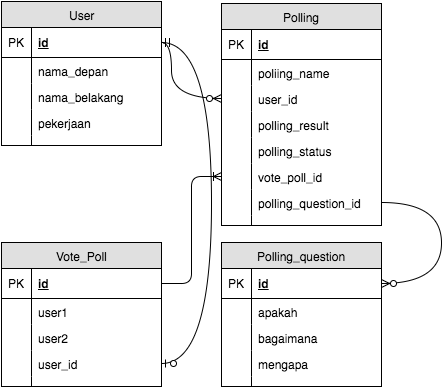

The diagram above was exported from draw.io. Its source (the exported page's mxGraphModel, read from the mxfile embedded in the PNG):
<mxGraphModel dx="508" dy="684" grid="1" gridSize="10" guides="1" tooltips="1" connect="1" arrows="1" fold="1" page="1" pageScale="1" pageWidth="850" pageHeight="1100" background="#ffffff" math="0" shadow="0">
  <root>
    <mxCell id="0" />
    <mxCell id="1" parent="0" />
    <mxCell id="2" value="User" style="swimlane;html=1;fontStyle=0;childLayout=stackLayout;horizontal=1;startSize=26;fillColor=#e0e0e0;horizontalStack=0;resizeParent=1;resizeLast=0;collapsible=1;marginBottom=0;swimlaneFillColor=#ffffff;align=center;glass=0;" vertex="1" parent="1">
      <mxGeometry x="20" y="80" width="160" height="144" as="geometry" />
    </mxCell>
    <mxCell id="3" value="id" style="shape=partialRectangle;top=0;left=0;right=0;bottom=1;html=1;align=left;verticalAlign=middle;fillColor=none;spacingLeft=34;spacingRight=4;whiteSpace=wrap;overflow=hidden;rotatable=0;points=[[0,0.5],[1,0.5]];portConstraint=eastwest;dropTarget=0;fontStyle=5;" vertex="1" parent="2">
      <mxGeometry y="26" width="160" height="30" as="geometry" />
    </mxCell>
    <mxCell id="4" value="PK" style="shape=partialRectangle;top=0;left=0;bottom=0;html=1;fillColor=none;align=left;verticalAlign=middle;spacingLeft=4;spacingRight=4;whiteSpace=wrap;overflow=hidden;rotatable=0;points=[];portConstraint=eastwest;part=1;" vertex="1" connectable="0" parent="3">
      <mxGeometry width="30" height="30" as="geometry" />
    </mxCell>
    <mxCell id="5" value="nama_depan" style="shape=partialRectangle;top=0;left=0;right=0;bottom=0;html=1;align=left;verticalAlign=top;fillColor=none;spacingLeft=34;spacingRight=4;whiteSpace=wrap;overflow=hidden;rotatable=0;points=[[0,0.5],[1,0.5]];portConstraint=eastwest;dropTarget=0;" vertex="1" parent="2">
      <mxGeometry y="56" width="160" height="26" as="geometry" />
    </mxCell>
    <mxCell id="6" value="" style="shape=partialRectangle;top=0;left=0;bottom=0;html=1;fillColor=none;align=left;verticalAlign=top;spacingLeft=4;spacingRight=4;whiteSpace=wrap;overflow=hidden;rotatable=0;points=[];portConstraint=eastwest;part=1;" vertex="1" connectable="0" parent="5">
      <mxGeometry width="30" height="26" as="geometry" />
    </mxCell>
    <mxCell id="7" value="nama_belakang" style="shape=partialRectangle;top=0;left=0;right=0;bottom=0;html=1;align=left;verticalAlign=top;fillColor=none;spacingLeft=34;spacingRight=4;whiteSpace=wrap;overflow=hidden;rotatable=0;points=[[0,0.5],[1,0.5]];portConstraint=eastwest;dropTarget=0;" vertex="1" parent="2">
      <mxGeometry y="82" width="160" height="26" as="geometry" />
    </mxCell>
    <mxCell id="8" value="" style="shape=partialRectangle;top=0;left=0;bottom=0;html=1;fillColor=none;align=left;verticalAlign=top;spacingLeft=4;spacingRight=4;whiteSpace=wrap;overflow=hidden;rotatable=0;points=[];portConstraint=eastwest;part=1;" vertex="1" connectable="0" parent="7">
      <mxGeometry width="30" height="26" as="geometry" />
    </mxCell>
    <mxCell id="9" value="pekerjaan" style="shape=partialRectangle;top=0;left=0;right=0;bottom=0;html=1;align=left;verticalAlign=top;fillColor=none;spacingLeft=34;spacingRight=4;whiteSpace=wrap;overflow=hidden;rotatable=0;points=[[0,0.5],[1,0.5]];portConstraint=eastwest;dropTarget=0;" vertex="1" parent="2">
      <mxGeometry y="108" width="160" height="26" as="geometry" />
    </mxCell>
    <mxCell id="10" value="" style="shape=partialRectangle;top=0;left=0;bottom=0;html=1;fillColor=none;align=left;verticalAlign=top;spacingLeft=4;spacingRight=4;whiteSpace=wrap;overflow=hidden;rotatable=0;points=[];portConstraint=eastwest;part=1;" vertex="1" connectable="0" parent="9">
      <mxGeometry width="30" height="26" as="geometry" />
    </mxCell>
    <mxCell id="11" value="" style="shape=partialRectangle;top=0;left=0;right=0;bottom=0;html=1;align=left;verticalAlign=top;fillColor=none;spacingLeft=34;spacingRight=4;whiteSpace=wrap;overflow=hidden;rotatable=0;points=[[0,0.5],[1,0.5]];portConstraint=eastwest;dropTarget=0;" vertex="1" parent="2">
      <mxGeometry y="134" width="160" height="10" as="geometry" />
    </mxCell>
    <mxCell id="12" value="" style="shape=partialRectangle;top=0;left=0;bottom=0;html=1;fillColor=none;align=left;verticalAlign=top;spacingLeft=4;spacingRight=4;whiteSpace=wrap;overflow=hidden;rotatable=0;points=[];portConstraint=eastwest;part=1;" vertex="1" connectable="0" parent="11">
      <mxGeometry width="30" height="10" as="geometry" />
    </mxCell>
    <mxCell id="13" value="Polling" style="swimlane;html=1;fontStyle=0;childLayout=stackLayout;horizontal=1;startSize=26;fillColor=#e0e0e0;horizontalStack=0;resizeParent=1;resizeLast=0;collapsible=1;marginBottom=0;swimlaneFillColor=#ffffff;align=center;glass=0;" vertex="1" parent="1">
      <mxGeometry x="240" y="82" width="160" height="222" as="geometry" />
    </mxCell>
    <mxCell id="14" value="id" style="shape=partialRectangle;top=0;left=0;right=0;bottom=1;html=1;align=left;verticalAlign=middle;fillColor=none;spacingLeft=34;spacingRight=4;whiteSpace=wrap;overflow=hidden;rotatable=0;points=[[0,0.5],[1,0.5]];portConstraint=eastwest;dropTarget=0;fontStyle=5;" vertex="1" parent="13">
      <mxGeometry y="26" width="160" height="30" as="geometry" />
    </mxCell>
    <mxCell id="15" value="PK" style="shape=partialRectangle;top=0;left=0;bottom=0;html=1;fillColor=none;align=left;verticalAlign=middle;spacingLeft=4;spacingRight=4;whiteSpace=wrap;overflow=hidden;rotatable=0;points=[];portConstraint=eastwest;part=1;" vertex="1" connectable="0" parent="14">
      <mxGeometry width="30" height="30" as="geometry" />
    </mxCell>
    <mxCell id="16" value="poliing_name" style="shape=partialRectangle;top=0;left=0;right=0;bottom=0;html=1;align=left;verticalAlign=top;fillColor=none;spacingLeft=34;spacingRight=4;whiteSpace=wrap;overflow=hidden;rotatable=0;points=[[0,0.5],[1,0.5]];portConstraint=eastwest;dropTarget=0;" vertex="1" parent="13">
      <mxGeometry y="56" width="160" height="26" as="geometry" />
    </mxCell>
    <mxCell id="17" value="" style="shape=partialRectangle;top=0;left=0;bottom=0;html=1;fillColor=none;align=left;verticalAlign=top;spacingLeft=4;spacingRight=4;whiteSpace=wrap;overflow=hidden;rotatable=0;points=[];portConstraint=eastwest;part=1;" vertex="1" connectable="0" parent="16">
      <mxGeometry width="30" height="26" as="geometry" />
    </mxCell>
    <mxCell id="38" value="user_id" style="shape=partialRectangle;top=0;left=0;right=0;bottom=0;html=1;align=left;verticalAlign=top;fillColor=none;spacingLeft=34;spacingRight=4;whiteSpace=wrap;overflow=hidden;rotatable=0;points=[[0,0.5],[1,0.5]];portConstraint=eastwest;dropTarget=0;" vertex="1" parent="13">
      <mxGeometry y="82" width="160" height="26" as="geometry" />
    </mxCell>
    <mxCell id="39" value="" style="shape=partialRectangle;top=0;left=0;bottom=0;html=1;fillColor=none;align=left;verticalAlign=top;spacingLeft=4;spacingRight=4;whiteSpace=wrap;overflow=hidden;rotatable=0;points=[];portConstraint=eastwest;part=1;" vertex="1" connectable="0" parent="38">
      <mxGeometry width="30" height="26" as="geometry" />
    </mxCell>
    <mxCell id="18" value="polling_result" style="shape=partialRectangle;top=0;left=0;right=0;bottom=0;html=1;align=left;verticalAlign=top;fillColor=none;spacingLeft=34;spacingRight=4;whiteSpace=wrap;overflow=hidden;rotatable=0;points=[[0,0.5],[1,0.5]];portConstraint=eastwest;dropTarget=0;" vertex="1" parent="13">
      <mxGeometry y="108" width="160" height="26" as="geometry" />
    </mxCell>
    <mxCell id="19" value="" style="shape=partialRectangle;top=0;left=0;bottom=0;html=1;fillColor=none;align=left;verticalAlign=top;spacingLeft=4;spacingRight=4;whiteSpace=wrap;overflow=hidden;rotatable=0;points=[];portConstraint=eastwest;part=1;" vertex="1" connectable="0" parent="18">
      <mxGeometry width="30" height="26" as="geometry" />
    </mxCell>
    <mxCell id="20" value="polling_status" style="shape=partialRectangle;top=0;left=0;right=0;bottom=0;html=1;align=left;verticalAlign=top;fillColor=none;spacingLeft=34;spacingRight=4;whiteSpace=wrap;overflow=hidden;rotatable=0;points=[[0,0.5],[1,0.5]];portConstraint=eastwest;dropTarget=0;" vertex="1" parent="13">
      <mxGeometry y="134" width="160" height="26" as="geometry" />
    </mxCell>
    <mxCell id="21" value="" style="shape=partialRectangle;top=0;left=0;bottom=0;html=1;fillColor=none;align=left;verticalAlign=top;spacingLeft=4;spacingRight=4;whiteSpace=wrap;overflow=hidden;rotatable=0;points=[];portConstraint=eastwest;part=1;" vertex="1" connectable="0" parent="20">
      <mxGeometry width="30" height="26" as="geometry" />
    </mxCell>
    <mxCell id="53" value="vote_poll_id&lt;div&gt;&lt;br&gt;&lt;/div&gt;" style="shape=partialRectangle;top=0;left=0;right=0;bottom=0;html=1;align=left;verticalAlign=top;fillColor=none;spacingLeft=34;spacingRight=4;whiteSpace=wrap;overflow=hidden;rotatable=0;points=[[0,0.5],[1,0.5]];portConstraint=eastwest;dropTarget=0;" vertex="1" parent="13">
      <mxGeometry y="160" width="160" height="26" as="geometry" />
    </mxCell>
    <mxCell id="54" value="" style="shape=partialRectangle;top=0;left=0;bottom=0;html=1;fillColor=none;align=left;verticalAlign=top;spacingLeft=4;spacingRight=4;whiteSpace=wrap;overflow=hidden;rotatable=0;points=[];portConstraint=eastwest;part=1;" vertex="1" connectable="0" parent="53">
      <mxGeometry width="30" height="26" as="geometry" />
    </mxCell>
    <mxCell id="35" value="polling_question_id" style="shape=partialRectangle;top=0;left=0;right=0;bottom=0;html=1;align=left;verticalAlign=top;fillColor=none;spacingLeft=34;spacingRight=4;whiteSpace=wrap;overflow=hidden;rotatable=0;points=[[0,0.5],[1,0.5]];portConstraint=eastwest;dropTarget=0;" vertex="1" parent="13">
      <mxGeometry y="186" width="160" height="26" as="geometry" />
    </mxCell>
    <mxCell id="36" value="" style="shape=partialRectangle;top=0;left=0;bottom=0;html=1;fillColor=none;align=left;verticalAlign=top;spacingLeft=4;spacingRight=4;whiteSpace=wrap;overflow=hidden;rotatable=0;points=[];portConstraint=eastwest;part=1;" vertex="1" connectable="0" parent="35">
      <mxGeometry width="30" height="26" as="geometry" />
    </mxCell>
    <mxCell id="22" value="" style="shape=partialRectangle;top=0;left=0;right=0;bottom=0;html=1;align=left;verticalAlign=top;fillColor=none;spacingLeft=34;spacingRight=4;whiteSpace=wrap;overflow=hidden;rotatable=0;points=[[0,0.5],[1,0.5]];portConstraint=eastwest;dropTarget=0;" vertex="1" parent="13">
      <mxGeometry y="212" width="160" height="10" as="geometry" />
    </mxCell>
    <mxCell id="23" value="" style="shape=partialRectangle;top=0;left=0;bottom=0;html=1;fillColor=none;align=left;verticalAlign=top;spacingLeft=4;spacingRight=4;whiteSpace=wrap;overflow=hidden;rotatable=0;points=[];portConstraint=eastwest;part=1;" vertex="1" connectable="0" parent="22">
      <mxGeometry width="30" height="10" as="geometry" />
    </mxCell>
    <mxCell id="24" value="Polling_question" style="swimlane;html=1;fontStyle=0;childLayout=stackLayout;horizontal=1;startSize=26;fillColor=#e0e0e0;horizontalStack=0;resizeParent=1;resizeLast=0;collapsible=1;marginBottom=0;swimlaneFillColor=#ffffff;align=center;glass=0;" vertex="1" parent="1">
      <mxGeometry x="240" y="321" width="160" height="144" as="geometry" />
    </mxCell>
    <mxCell id="25" value="id" style="shape=partialRectangle;top=0;left=0;right=0;bottom=1;html=1;align=left;verticalAlign=middle;fillColor=none;spacingLeft=34;spacingRight=4;whiteSpace=wrap;overflow=hidden;rotatable=0;points=[[0,0.5],[1,0.5]];portConstraint=eastwest;dropTarget=0;fontStyle=5;" vertex="1" parent="24">
      <mxGeometry y="26" width="160" height="30" as="geometry" />
    </mxCell>
    <mxCell id="26" value="PK" style="shape=partialRectangle;top=0;left=0;bottom=0;html=1;fillColor=none;align=left;verticalAlign=middle;spacingLeft=4;spacingRight=4;whiteSpace=wrap;overflow=hidden;rotatable=0;points=[];portConstraint=eastwest;part=1;" vertex="1" connectable="0" parent="25">
      <mxGeometry width="30" height="30" as="geometry" />
    </mxCell>
    <mxCell id="27" value="apakah" style="shape=partialRectangle;top=0;left=0;right=0;bottom=0;html=1;align=left;verticalAlign=top;fillColor=none;spacingLeft=34;spacingRight=4;whiteSpace=wrap;overflow=hidden;rotatable=0;points=[[0,0.5],[1,0.5]];portConstraint=eastwest;dropTarget=0;" vertex="1" parent="24">
      <mxGeometry y="56" width="160" height="26" as="geometry" />
    </mxCell>
    <mxCell id="28" value="" style="shape=partialRectangle;top=0;left=0;bottom=0;html=1;fillColor=none;align=left;verticalAlign=top;spacingLeft=4;spacingRight=4;whiteSpace=wrap;overflow=hidden;rotatable=0;points=[];portConstraint=eastwest;part=1;" vertex="1" connectable="0" parent="27">
      <mxGeometry width="30" height="26" as="geometry" />
    </mxCell>
    <mxCell id="29" value="bagaimana" style="shape=partialRectangle;top=0;left=0;right=0;bottom=0;html=1;align=left;verticalAlign=top;fillColor=none;spacingLeft=34;spacingRight=4;whiteSpace=wrap;overflow=hidden;rotatable=0;points=[[0,0.5],[1,0.5]];portConstraint=eastwest;dropTarget=0;" vertex="1" parent="24">
      <mxGeometry y="82" width="160" height="26" as="geometry" />
    </mxCell>
    <mxCell id="30" value="" style="shape=partialRectangle;top=0;left=0;bottom=0;html=1;fillColor=none;align=left;verticalAlign=top;spacingLeft=4;spacingRight=4;whiteSpace=wrap;overflow=hidden;rotatable=0;points=[];portConstraint=eastwest;part=1;" vertex="1" connectable="0" parent="29">
      <mxGeometry width="30" height="26" as="geometry" />
    </mxCell>
    <mxCell id="31" value="mengapa" style="shape=partialRectangle;top=0;left=0;right=0;bottom=0;html=1;align=left;verticalAlign=top;fillColor=none;spacingLeft=34;spacingRight=4;whiteSpace=wrap;overflow=hidden;rotatable=0;points=[[0,0.5],[1,0.5]];portConstraint=eastwest;dropTarget=0;" vertex="1" parent="24">
      <mxGeometry y="108" width="160" height="26" as="geometry" />
    </mxCell>
    <mxCell id="32" value="" style="shape=partialRectangle;top=0;left=0;bottom=0;html=1;fillColor=none;align=left;verticalAlign=top;spacingLeft=4;spacingRight=4;whiteSpace=wrap;overflow=hidden;rotatable=0;points=[];portConstraint=eastwest;part=1;" vertex="1" connectable="0" parent="31">
      <mxGeometry width="30" height="26" as="geometry" />
    </mxCell>
    <mxCell id="33" value="" style="shape=partialRectangle;top=0;left=0;right=0;bottom=0;html=1;align=left;verticalAlign=top;fillColor=none;spacingLeft=34;spacingRight=4;whiteSpace=wrap;overflow=hidden;rotatable=0;points=[[0,0.5],[1,0.5]];portConstraint=eastwest;dropTarget=0;" vertex="1" parent="24">
      <mxGeometry y="134" width="160" height="10" as="geometry" />
    </mxCell>
    <mxCell id="34" value="" style="shape=partialRectangle;top=0;left=0;bottom=0;html=1;fillColor=none;align=left;verticalAlign=top;spacingLeft=4;spacingRight=4;whiteSpace=wrap;overflow=hidden;rotatable=0;points=[];portConstraint=eastwest;part=1;" vertex="1" connectable="0" parent="33">
      <mxGeometry width="30" height="10" as="geometry" />
    </mxCell>
    <mxCell id="37" value="" style="edgeStyle=orthogonalEdgeStyle;html=1;endArrow=none;endFill=0;exitX=1;exitY=0.5;entryX=1;entryY=0.5;curved=1;startArrow=ERzeroToMany;startFill=1;" edge="1" parent="1" source="25" target="35">
      <mxGeometry width="100" height="100" relative="1" as="geometry">
        <mxPoint x="470" y="306" as="sourcePoint" />
        <mxPoint x="570" y="206" as="targetPoint" />
        <Array as="points">
          <mxPoint x="460" y="362" />
          <mxPoint x="460" y="281" />
        </Array>
      </mxGeometry>
    </mxCell>
    <mxCell id="40" value="" style="edgeStyle=orthogonalEdgeStyle;html=1;endArrow=ERzeroToMany;exitX=1;exitY=0.5;entryX=0;entryY=0.5;curved=1;endFill=1;startArrow=ERmandOne;startFill=0;" edge="1" parent="1" source="3" target="38">
      <mxGeometry width="100" height="100" relative="1" as="geometry">
        <mxPoint x="10" y="110" as="sourcePoint" />
        <mxPoint x="110" y="10" as="targetPoint" />
        <Array as="points">
          <mxPoint x="190" y="121" />
          <mxPoint x="190" y="177" />
        </Array>
      </mxGeometry>
    </mxCell>
    <mxCell id="41" value="Vote_Poll" style="swimlane;html=1;fontStyle=0;childLayout=stackLayout;horizontal=1;startSize=26;fillColor=#e0e0e0;horizontalStack=0;resizeParent=1;resizeLast=0;collapsible=1;marginBottom=0;swimlaneFillColor=#ffffff;align=center;glass=0;" vertex="1" parent="1">
      <mxGeometry x="20" y="321" width="160" height="144" as="geometry" />
    </mxCell>
    <mxCell id="42" value="id" style="shape=partialRectangle;top=0;left=0;right=0;bottom=1;html=1;align=left;verticalAlign=middle;fillColor=none;spacingLeft=34;spacingRight=4;whiteSpace=wrap;overflow=hidden;rotatable=0;points=[[0,0.5],[1,0.5]];portConstraint=eastwest;dropTarget=0;fontStyle=5;" vertex="1" parent="41">
      <mxGeometry y="26" width="160" height="30" as="geometry" />
    </mxCell>
    <mxCell id="43" value="PK" style="shape=partialRectangle;top=0;left=0;bottom=0;html=1;fillColor=none;align=left;verticalAlign=middle;spacingLeft=4;spacingRight=4;whiteSpace=wrap;overflow=hidden;rotatable=0;points=[];portConstraint=eastwest;part=1;" vertex="1" connectable="0" parent="42">
      <mxGeometry width="30" height="30" as="geometry" />
    </mxCell>
    <mxCell id="44" value="user1" style="shape=partialRectangle;top=0;left=0;right=0;bottom=0;html=1;align=left;verticalAlign=top;fillColor=none;spacingLeft=34;spacingRight=4;whiteSpace=wrap;overflow=hidden;rotatable=0;points=[[0,0.5],[1,0.5]];portConstraint=eastwest;dropTarget=0;" vertex="1" parent="41">
      <mxGeometry y="56" width="160" height="26" as="geometry" />
    </mxCell>
    <mxCell id="45" value="" style="shape=partialRectangle;top=0;left=0;bottom=0;html=1;fillColor=none;align=left;verticalAlign=top;spacingLeft=4;spacingRight=4;whiteSpace=wrap;overflow=hidden;rotatable=0;points=[];portConstraint=eastwest;part=1;" vertex="1" connectable="0" parent="44">
      <mxGeometry width="30" height="26" as="geometry" />
    </mxCell>
    <mxCell id="46" value="user2" style="shape=partialRectangle;top=0;left=0;right=0;bottom=0;html=1;align=left;verticalAlign=top;fillColor=none;spacingLeft=34;spacingRight=4;whiteSpace=wrap;overflow=hidden;rotatable=0;points=[[0,0.5],[1,0.5]];portConstraint=eastwest;dropTarget=0;" vertex="1" parent="41">
      <mxGeometry y="82" width="160" height="26" as="geometry" />
    </mxCell>
    <mxCell id="47" value="" style="shape=partialRectangle;top=0;left=0;bottom=0;html=1;fillColor=none;align=left;verticalAlign=top;spacingLeft=4;spacingRight=4;whiteSpace=wrap;overflow=hidden;rotatable=0;points=[];portConstraint=eastwest;part=1;" vertex="1" connectable="0" parent="46">
      <mxGeometry width="30" height="26" as="geometry" />
    </mxCell>
    <mxCell id="48" value="user_id" style="shape=partialRectangle;top=0;left=0;right=0;bottom=0;html=1;align=left;verticalAlign=top;fillColor=none;spacingLeft=34;spacingRight=4;whiteSpace=wrap;overflow=hidden;rotatable=0;points=[[0,0.5],[1,0.5]];portConstraint=eastwest;dropTarget=0;" vertex="1" parent="41">
      <mxGeometry y="108" width="160" height="26" as="geometry" />
    </mxCell>
    <mxCell id="49" value="" style="shape=partialRectangle;top=0;left=0;bottom=0;html=1;fillColor=none;align=left;verticalAlign=top;spacingLeft=4;spacingRight=4;whiteSpace=wrap;overflow=hidden;rotatable=0;points=[];portConstraint=eastwest;part=1;" vertex="1" connectable="0" parent="48">
      <mxGeometry width="30" height="26" as="geometry" />
    </mxCell>
    <mxCell id="50" value="" style="shape=partialRectangle;top=0;left=0;right=0;bottom=0;html=1;align=left;verticalAlign=top;fillColor=none;spacingLeft=34;spacingRight=4;whiteSpace=wrap;overflow=hidden;rotatable=0;points=[[0,0.5],[1,0.5]];portConstraint=eastwest;dropTarget=0;" vertex="1" parent="41">
      <mxGeometry y="134" width="160" height="10" as="geometry" />
    </mxCell>
    <mxCell id="51" value="" style="shape=partialRectangle;top=0;left=0;bottom=0;html=1;fillColor=none;align=left;verticalAlign=top;spacingLeft=4;spacingRight=4;whiteSpace=wrap;overflow=hidden;rotatable=0;points=[];portConstraint=eastwest;part=1;" vertex="1" connectable="0" parent="50">
      <mxGeometry width="30" height="10" as="geometry" />
    </mxCell>
    <mxCell id="52" value="" style="edgeStyle=orthogonalEdgeStyle;html=1;endArrow=ERzeroToOne;endFill=1;exitX=1;exitY=0.5;entryX=1;entryY=0.5;curved=1;" edge="1" parent="1" source="3" target="48">
      <mxGeometry width="100" height="100" relative="1" as="geometry">
        <mxPoint x="10" y="110" as="sourcePoint" />
        <mxPoint x="110" y="10" as="targetPoint" />
        <Array as="points">
          <mxPoint x="230" y="121" />
          <mxPoint x="230" y="442" />
        </Array>
      </mxGeometry>
    </mxCell>
    <mxCell id="55" value="" style="edgeStyle=entityRelationEdgeStyle;html=1;endArrow=ERoneToMany;entryX=0;entryY=0.5;exitX=1;exitY=0.5;endFill=0;" edge="1" parent="1" source="42" target="53">
      <mxGeometry width="100" height="100" relative="1" as="geometry">
        <mxPoint x="10" y="110" as="sourcePoint" />
        <mxPoint x="110" y="10" as="targetPoint" />
      </mxGeometry>
    </mxCell>
  </root>
</mxGraphModel>